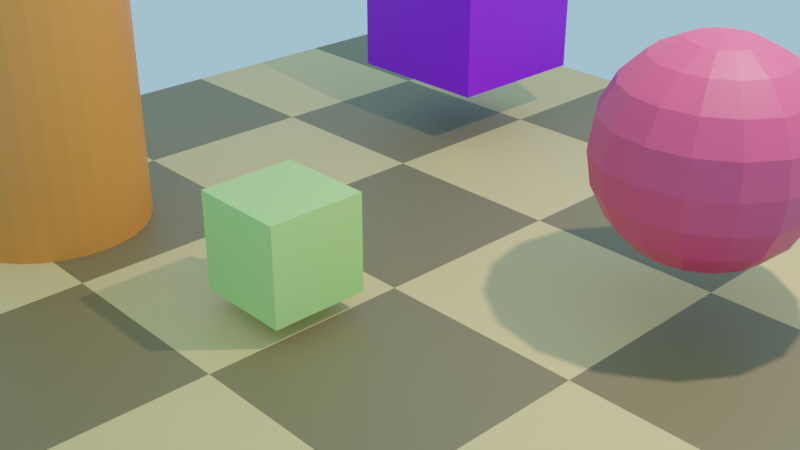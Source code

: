 # Source: generic.blend  (saved by Blender 3.5.10; exported with 4.5.12 LTS)
import bpy
from mathutils import Matrix  # noqa: F401  (used for matrix-valued properties, if any)

bpy.ops.wm.read_factory_settings(use_empty=True)
scene = bpy.context.scene
scene.name = 'Scene'

# ---- collections
col_collection = bpy.data.collections.new('Collection'); scene.collection.children.link(col_collection)

# ---- materials (node trees are filled in below, after node groups)
mat_floortex = bpy.data.materials.new('floortex')
mat_floortex.use_transparent_shadow = False
mat_spheretex = bpy.data.materials.new('spheretex')
mat_spheretex.use_transparent_shadow = False
mat_cube2tex = bpy.data.materials.new('cube2tex')
mat_cube2tex.use_transparent_shadow = False
mat_cubetex = bpy.data.materials.new('cubetex')
mat_cubetex.use_transparent_shadow = False
mat_cylindertex = bpy.data.materials.new('cylindertex')
mat_cylindertex.use_transparent_shadow = False

# ---- material node trees
mat_floortex.use_nodes = True; mat_floortex.node_tree.nodes.clear()
_N = mat_floortex.node_tree.nodes; _L = mat_floortex.node_tree.links
n0 = _N.new('ShaderNodeBsdfPrincipled'); n0.name = 'Principled BSDF'; n0.location = (10, 300)
n0.distribution = 'GGX'
n0.subsurface_method = 'RANDOM_WALK_SKIN'
n0.inputs[3].default_value = 1.45
n0.inputs[27].default_value = (0.0, 0.0, 0.0, 1.0)
n0.inputs[28].default_value = 1.0
n1 = _N.new('ShaderNodeOutputMaterial'); n1.name = 'Material Output'; n1.location = (300, 300)
n2 = _N.new('ShaderNodeTexChecker'); n2.name = 'Checker Texture'; n2.location = (-195, 228)
n2.inputs[1].default_value = (0.7991, 0.5457, 0.1946, 1.0)
n2.inputs[2].default_value = (0.2176, 0.1513, 0.05752, 1.0)
_L.new(n0.outputs[0], n1.inputs[0])
_L.new(n2.outputs[0], n0.inputs[0])
n1.is_active_output = True
mat_spheretex.use_nodes = True; mat_spheretex.node_tree.nodes.clear()
_N = mat_spheretex.node_tree.nodes; _L = mat_spheretex.node_tree.links
n0 = _N.new('ShaderNodeBsdfPrincipled'); n0.name = 'Principled BSDF'; n0.location = (10, 300)
n0.distribution = 'GGX'
n0.subsurface_method = 'RANDOM_WALK_SKIN'
n0.inputs[0].default_value = (0.8, 0.06601, 0.1509, 1.0)
n0.inputs[3].default_value = 1.45
n0.inputs[27].default_value = (0.0, 0.0, 0.0, 1.0)
n0.inputs[28].default_value = 1.0
n1 = _N.new('ShaderNodeOutputMaterial'); n1.name = 'Material Output'; n1.location = (300, 300)
_L.new(n0.outputs[0], n1.inputs[0])
n1.is_active_output = True
mat_cube2tex.use_nodes = True; mat_cube2tex.node_tree.nodes.clear()
_N = mat_cube2tex.node_tree.nodes; _L = mat_cube2tex.node_tree.links
n0 = _N.new('ShaderNodeBsdfPrincipled'); n0.name = 'Principled BSDF'; n0.location = (10, 300)
n0.distribution = 'GGX'
n0.subsurface_method = 'RANDOM_WALK_SKIN'
n0.inputs[0].default_value = (0.49, 0.8, 0.1976, 1.0)
n0.inputs[3].default_value = 1.45
n0.inputs[27].default_value = (0.0, 0.0, 0.0, 1.0)
n0.inputs[28].default_value = 1.0
n1 = _N.new('ShaderNodeOutputMaterial'); n1.name = 'Material Output'; n1.location = (300, 300)
_L.new(n0.outputs[0], n1.inputs[0])
n1.is_active_output = True
mat_cubetex.use_nodes = True; mat_cubetex.node_tree.nodes.clear()
_N = mat_cubetex.node_tree.nodes; _L = mat_cubetex.node_tree.links
n0 = _N.new('ShaderNodeBsdfPrincipled'); n0.name = 'Principled BSDF'; n0.location = (10, 300)
n0.distribution = 'GGX'
n0.subsurface_method = 'RANDOM_WALK_SKIN'
n0.inputs[0].default_value = (0.2466, 0.0, 0.8, 1.0)
n0.inputs[3].default_value = 1.45
n0.inputs[27].default_value = (0.0, 0.0, 0.0, 1.0)
n0.inputs[28].default_value = 1.0
n1 = _N.new('ShaderNodeOutputMaterial'); n1.name = 'Material Output'; n1.location = (300, 300)
_L.new(n0.outputs[0], n1.inputs[0])
n1.is_active_output = True
mat_cylindertex.use_nodes = True; mat_cylindertex.node_tree.nodes.clear()
_N = mat_cylindertex.node_tree.nodes; _L = mat_cylindertex.node_tree.links
n0 = _N.new('ShaderNodeBsdfPrincipled'); n0.name = 'Principled BSDF'; n0.location = (10, 300)
n0.distribution = 'GGX'
n0.subsurface_method = 'RANDOM_WALK_SKIN'
n0.inputs[0].default_value = (0.8, 0.2389, 0.03782, 1.0)
n0.inputs[3].default_value = 1.45
n0.inputs[27].default_value = (0.0, 0.0, 0.0, 1.0)
n0.inputs[28].default_value = 1.0
n1 = _N.new('ShaderNodeOutputMaterial'); n1.name = 'Material Output'; n1.location = (300, 300)
_L.new(n0.outputs[0], n1.inputs[0])
n1.is_active_output = True

# ---- world
world_world = bpy.data.worlds.new('World'); scene.world = world_world
world_world.use_nodes = True; world_world.node_tree.nodes.clear()
_N = world_world.node_tree.nodes; _L = world_world.node_tree.links
n0 = _N.new('ShaderNodeOutputWorld'); n0.name = 'World Output'; n0.location = (300, 300)
n1 = _N.new('ShaderNodeBackground'); n1.name = 'Background'; n1.location = (10, 300)
n1.inputs[0].default_value = (0.3685, 0.7285, 1.0, 1.0)
_L.new(n1.outputs[0], n0.inputs[0])
n0.is_active_output = True
world_world.color = (0.05088, 0.05088, 0.05088)
world_world.use_sun_shadow = False
world_world.sun_shadow_jitter_overblur = 0.0

# ---- cameras
cam_camera = bpy.data.cameras.new('Camera')
cam_camera.clip_end = 100.0
cam_camera.ortho_scale = 7.314

# ---- lights
light_light = bpy.data.lights.new('Light', 'POINT')
light_light.transmission_factor = 0.0
light_light.energy = 1000.0
light_light.shadow_soft_size = 0.1
light_light.shadow_maximum_resolution = 0.006
light_light.use_absolute_resolution = True

# ---- meshes
me_plane = bpy.data.meshes.new('Plane')
me_plane.from_pydata([(-1.0, -1.0, 0.0), (1.0, -1.0, 0.0), (-1.0, 1.0, 0.0), (1.0, 1.0, 0.0)], [], [(0, 1, 3, 2)])
_uv = me_plane.uv_layers.new(name='UVMap')
_uv.uv.foreach_set('vector', [0.0, 0.0, 1.0, 0.0, 1.0, 1.0, 0.0, 1.0])
me_plane.materials.append(mat_floortex)
me_plane.update()
me_sphere = bpy.data.meshes.new('Sphere')
me_sphere.from_pydata([(0.0, 0.809, 0.5878), (0.0, 1.0, 0.0), (0.0, 0.9511, -0.309), (0.0, 0.809, -0.5878), (0.0, 0.309, -0.9511), (0.1183, 0.2855, 0.9511), (0.2249, 0.543, 0.809), (0.3096, 0.7474, 0.5878), (0.364, 0.8787, 0.309), (0.3827, 0.9239, 0.0), (0.364, 0.8787, -0.309), (0.3096, 0.7474, -0.5878), (0.2249, 0.543, -0.809), (0.1183, 0.2855, -0.9511), (0.2185, 0.2185, 0.9511), (0.4156, 0.4156, 0.809), (0.5721, 0.5721, 0.5878), (0.6725, 0.6725, 0.309), (0.7071, 0.7071, 0.0), (0.6725, 0.6725, -0.309), (0.5721, 0.5721, -0.5878), (0.4156, 0.4156, -0.809), (0.2185, 0.2185, -0.9511), (0.2855, 0.1183, 0.9511), (0.543, 0.2249, 0.809), (0.7474, 0.3096, 0.5878), (0.8787, 0.364, 0.309), (0.9239, 0.3827, 0.0), (0.8787, 0.364, -0.309), (0.7474, 0.3096, -0.5878), (0.543, 0.2249, -0.809), (0.2855, 0.1183, -0.9511), (0.309, -5.215e-08, 0.9511), (0.5878, -8.941e-08, 0.809), (0.809, -1.49e-07, 0.5878), (0.9511, -8.941e-08, 0.309), (1.0, -1.49e-07, 0.0), (0.9511, -8.941e-08, -0.309), (0.809, -1.49e-07, -0.5878), (0.5878, -8.941e-08, -0.809), (0.309, -5.215e-08, -0.9511), (0.2855, -0.1183, 0.9511), (0.543, -0.2249, 0.809), (0.7474, -0.3096, 0.5878), (0.8787, -0.364, 0.309), (0.9239, -0.3827, 0.0), (0.8787, -0.364, -0.309), (0.7474, -0.3096, -0.5878), (0.543, -0.2249, -0.809), (0.2855, -0.1183, -0.9511), (0.2185, -0.2185, 0.9511), (0.4156, -0.4156, 0.809), (0.5721, -0.5721, 0.5878), (0.6725, -0.6725, 0.309), (0.7071, -0.7071, 0.0), (0.6725, -0.6725, -0.309), (0.5721, -0.5721, -0.5878), (0.4156, -0.4156, -0.809), (0.2185, -0.2185, -0.9511), (0.1183, -0.2855, 0.9511), (0.2249, -0.543, 0.809), (0.3096, -0.7474, 0.5878), (0.364, -0.8787, 0.309), (0.3827, -0.9239, 0.0), (0.364, -0.8787, -0.309), (0.3096, -0.7474, -0.5878), (0.2249, -0.543, -0.809), (0.1183, -0.2855, -0.9511), (-8.941e-08, -0.309, 0.9511), (-1.788e-07, -0.5878, 0.809), (-2.384e-07, -0.809, 0.5878), (-2.682e-07, -0.9511, 0.309), (-3.576e-07, -1.0, 0.0), (-2.682e-07, -0.9511, -0.309), (-2.384e-07, -0.809, -0.5878), (-1.788e-07, -0.5878, -0.809), (-8.941e-08, -0.309, -0.9511), (0.0, 0.0, -1.0), (-0.1183, -0.2855, 0.9511), (-0.2249, -0.543, 0.809), (-0.3096, -0.7474, 0.5878), (-0.364, -0.8787, 0.309), (-0.3827, -0.9239, 0.0), (-0.364, -0.8787, -0.309), (-0.3096, -0.7474, -0.5878), (-0.2249, -0.543, -0.809), (-0.1183, -0.2855, -0.9511), (0.0, 0.0, 1.0), (-0.2185, -0.2185, 0.9511), (-0.4156, -0.4156, 0.809), (-0.5721, -0.5721, 0.5878), (-0.6725, -0.6725, 0.309), (-0.7071, -0.7071, 0.0), (-0.6725, -0.6725, -0.309), (-0.5721, -0.5721, -0.5878), (-0.4156, -0.4156, -0.809), (-0.2185, -0.2185, -0.9511), (-0.2855, -0.1183, 0.9511), (-0.543, -0.2249, 0.809), (-0.7474, -0.3096, 0.5878), (-0.8787, -0.364, 0.309), (-0.9239, -0.3827, 0.0), (-0.8787, -0.364, -0.309), (-0.7474, -0.3096, -0.5878), (-0.543, -0.2249, -0.809), (-0.2855, -0.1183, -0.9511), (-0.309, 1.192e-07, 0.9511), (-0.5878, 2.533e-07, 0.809), (-0.809, 3.278e-07, 0.5878), (-0.9511, 4.47e-07, 0.309), (-1.0, 5.066e-07, 0.0), (-0.9511, 4.47e-07, -0.309), (-0.809, 3.278e-07, -0.5878), (-0.5878, 2.533e-07, -0.809), (-0.309, 1.192e-07, -0.9511), (-0.2855, 0.1183, 0.9511), (-0.543, 0.2249, 0.809), (-0.7474, 0.3096, 0.5878), (-0.8787, 0.364, 0.309), (-0.9239, 0.3827, 0.0), (-0.8787, 0.364, -0.309), (-0.7474, 0.3096, -0.5878), (-0.543, 0.2249, -0.809), (-0.2855, 0.1183, -0.9511), (-0.2185, 0.2185, 0.9511), (-0.4156, 0.4156, 0.809), (-0.5721, 0.5721, 0.5878), (-0.6725, 0.6725, 0.309), (-0.7071, 0.7071, 0.0), (-0.6725, 0.6725, -0.309), (-0.5721, 0.5721, -0.5878), (-0.4156, 0.4156, -0.809), (-0.2185, 0.2185, -0.9511), (-0.1183, 0.2855, 0.9511), (-0.2249, 0.543, 0.809), (-0.3096, 0.7474, 0.5878), (-0.364, 0.8787, 0.309), (-0.3827, 0.9239, 0.0), (-0.364, 0.8787, -0.309), (-0.3096, 0.7474, -0.5878), (-0.2249, 0.543, -0.809), (-0.1183, 0.2855, -0.9511), (1.639e-07, 0.309, 0.9511), (3.278e-07, 0.5878, 0.809), (5.364e-07, 0.9511, 0.309), (3.278e-07, 0.5878, -0.809)], [], [(143, 142, 5, 6), (4, 145, 12, 13), (2, 1, 9, 10), (0, 143, 6, 7), (77, 4, 13), (3, 2, 10, 11), (144, 0, 7, 8), (142, 87, 5), (145, 3, 11, 12), (1, 144, 8, 9), (13, 12, 21, 22), (10, 9, 18, 19), (7, 6, 15, 16), (77, 13, 22), (11, 10, 19, 20), (8, 7, 16, 17), (5, 87, 14), (12, 11, 20, 21), (9, 8, 17, 18), (6, 5, 14, 15), (18, 17, 26, 27), (15, 14, 23, 24), (22, 21, 30, 31), (19, 18, 27, 28), (16, 15, 24, 25), (77, 22, 31), (20, 19, 28, 29), (17, 16, 25, 26), (14, 87, 23), (21, 20, 29, 30), (23, 87, 32), (30, 29, 38, 39), (27, 26, 35, 36), (24, 23, 32, 33), (31, 30, 39, 40), (28, 27, 36, 37), (25, 24, 33, 34), (77, 31, 40), (29, 28, 37, 38), (26, 25, 34, 35), (35, 34, 43, 44), (32, 87, 41), (39, 38, 47, 48), (36, 35, 44, 45), (33, 32, 41, 42), (40, 39, 48, 49), (37, 36, 45, 46), (34, 33, 42, 43), (77, 40, 49), (38, 37, 46, 47), (77, 49, 58), (47, 46, 55, 56), (44, 43, 52, 53), (41, 87, 50), (48, 47, 56, 57), (45, 44, 53, 54), (42, 41, 50, 51), (49, 48, 57, 58), (46, 45, 54, 55), (43, 42, 51, 52), (55, 54, 63, 64), (52, 51, 60, 61), (77, 58, 67), (56, 55, 64, 65), (53, 52, 61, 62), (50, 87, 59), (57, 56, 65, 66), (54, 53, 62, 63), (51, 50, 59, 60), (58, 57, 66, 67), (60, 59, 68, 69), (67, 66, 75, 76), (64, 63, 72, 73), (61, 60, 69, 70), (77, 67, 76), (65, 64, 73, 74), (62, 61, 70, 71), (59, 87, 68), (66, 65, 74, 75), (63, 62, 71, 72), (72, 71, 81, 82), (69, 68, 78, 79), (76, 75, 85, 86), (73, 72, 82, 83), (70, 69, 79, 80), (77, 76, 86), (74, 73, 83, 84), (71, 70, 80, 81), (68, 87, 78), (75, 74, 84, 85), (78, 87, 88), (85, 84, 94, 95), (82, 81, 91, 92), (79, 78, 88, 89), (86, 85, 95, 96), (83, 82, 92, 93), (80, 79, 89, 90), (77, 86, 96), (84, 83, 93, 94), (81, 80, 90, 91), (94, 93, 102, 103), (91, 90, 99, 100), (88, 87, 97), (95, 94, 103, 104), (92, 91, 100, 101), (89, 88, 97, 98), (96, 95, 104, 105), (93, 92, 101, 102), (90, 89, 98, 99), (77, 96, 105), (99, 98, 107, 108), (77, 105, 114), (103, 102, 111, 112), (100, 99, 108, 109), (97, 87, 106), (104, 103, 112, 113), (101, 100, 109, 110), (98, 97, 106, 107), (105, 104, 113, 114), (102, 101, 110, 111), (111, 110, 119, 120), (108, 107, 116, 117), (77, 114, 123), (112, 111, 120, 121), (109, 108, 117, 118), (106, 87, 115), (113, 112, 121, 122), (110, 109, 118, 119), (107, 106, 115, 116), (114, 113, 122, 123), (116, 115, 124, 125), (123, 122, 131, 132), (120, 119, 128, 129), (117, 116, 125, 126), (77, 123, 132), (121, 120, 129, 130), (118, 117, 126, 127), (115, 87, 124), (122, 121, 130, 131), (119, 118, 127, 128), (131, 130, 139, 140), (128, 127, 136, 137), (125, 124, 133, 134), (132, 131, 140, 141), (129, 128, 137, 138), (126, 125, 134, 135), (77, 132, 141), (130, 129, 138, 139), (127, 126, 135, 136), (124, 87, 133), (136, 135, 0, 144), (133, 87, 142), (140, 139, 3, 145), (137, 136, 144, 1), (134, 133, 142, 143), (141, 140, 145, 4), (138, 137, 1, 2), (135, 134, 143, 0), (77, 141, 4), (139, 138, 2, 3)])
_uv = me_sphere.uv_layers.new(name='UVMap')
_uv.uv.foreach_set('vector', [0.75, 0.8, 0.75, 0.9, 0.6875, 0.9, 0.6875, 0.8, 0.75, 0.1, 0.75, 0.2, 0.6875, 0.2, 0.6875, 0.1, 0.75, 0.4, 0.75, 0.5, 0.6875, 0.5, 0.6875, 0.4, 0.75, 0.7, 0.75, 0.8, 0.6875, 0.8, 0.6875, 0.7, 0.7188, 0.0, 0.75, 0.1, 0.6875, 0.1, 0.75, 0.3, 0.75, 0.4, 0.6875, 0.4, 0.6875, 0.3, 0.75, 0.6, 0.75, 0.7, 0.6875, 0.7, 0.6875, 0.6, 0.75, 0.9, 0.7187, 1.0, 0.6875, 0.9, 0.75, 0.2, 0.75, 0.3, 0.6875, 0.3, 0.6875, 0.2, 0.75, 0.5, 0.75, 0.6, 0.6875, 0.6, 0.6875, 0.5, 0.6875, 0.1, 0.6875, 0.2, 0.625, 0.2, 0.625, 0.1, 0.6875, 0.4, 0.6875, 0.5, 0.625, 0.5, 0.625, 0.4, 0.6875, 0.7, 0.6875, 0.8, 0.625, 0.8, 0.625, 0.7, 0.6562, 0.0, 0.6875, 0.1, 0.625, 0.1, 0.6875, 0.3, 0.6875, 0.4, 0.625, 0.4, 0.625, 0.3, 0.6875, 0.6, 0.6875, 0.7, 0.625, 0.7, 0.625, 0.6, 0.6875, 0.9, 0.6562, 1.0, 0.625, 0.9, 0.6875, 0.2, 0.6875, 0.3, 0.625, 0.3, 0.625, 0.2, 0.6875, 0.5, 0.6875, 0.6, 0.625, 0.6, 0.625, 0.5, 0.6875, 0.8, 0.6875, 0.9, 0.625, 0.9, 0.625, 0.8, 0.625, 0.5, 0.625, 0.6, 0.5625, 0.6, 0.5625, 0.5, 0.625, 0.8, 0.625, 0.9, 0.5625, 0.9, 0.5625, 0.8, 0.625, 0.1, 0.625, 0.2, 0.5625, 0.2, 0.5625, 0.1, 0.625, 0.4, 0.625, 0.5, 0.5625, 0.5, 0.5625, 0.4, 0.625, 0.7, 0.625, 0.8, 0.5625, 0.8, 0.5625, 0.7, 0.5938, 0.0, 0.625, 0.1, 0.5625, 0.1, 0.625, 0.3, 0.625, 0.4, 0.5625, 0.4, 0.5625, 0.3, 0.625, 0.6, 0.625, 0.7, 0.5625, 0.7, 0.5625, 0.6, 0.625, 0.9, 0.5938, 1.0, 0.5625, 0.9, 0.625, 0.2, 0.625, 0.3, 0.5625, 0.3, 0.5625, 0.2, 0.5625, 0.9, 0.5312, 1.0, 0.5, 0.9, 0.5625, 0.2, 0.5625, 0.3, 0.5, 0.3, 0.5, 0.2, 0.5625, 0.5, 0.5625, 0.6, 0.5, 0.6, 0.5, 0.5, 0.5625, 0.8, 0.5625, 0.9, 0.5, 0.9, 0.5, 0.8, 0.5625, 0.1, 0.5625, 0.2, 0.5, 0.2, 0.5, 0.1, 0.5625, 0.4, 0.5625, 0.5, 0.5, 0.5, 0.5, 0.4, 0.5625, 0.7, 0.5625, 0.8, 0.5, 0.8, 0.5, 0.7, 0.5312, 0.0, 0.5625, 0.1, 0.5, 0.1, 0.5625, 0.3, 0.5625, 0.4, 0.5, 0.4, 0.5, 0.3, 0.5625, 0.6, 0.5625, 0.7, 0.5, 0.7, 0.5, 0.6, 0.5, 0.6, 0.5, 0.7, 0.4375, 0.7, 0.4375, 0.6, 0.5, 0.9, 0.4687, 1.0, 0.4375, 0.9, 0.5, 0.2, 0.5, 0.3, 0.4375, 0.3, 0.4375, 0.2, 0.5, 0.5, 0.5, 0.6, 0.4375, 0.6, 0.4375, 0.5, 0.5, 0.8, 0.5, 0.9, 0.4375, 0.9, 0.4375, 0.8, 0.5, 0.1, 0.5, 0.2, 0.4375, 0.2, 0.4375, 0.1, 0.5, 0.4, 0.5, 0.5, 0.4375, 0.5, 0.4375, 0.4, 0.5, 0.7, 0.5, 0.8, 0.4375, 0.8, 0.4375, 0.7, 0.4687, 0.0, 0.5, 0.1, 0.4375, 0.1, 0.5, 0.3, 0.5, 0.4, 0.4375, 0.4, 0.4375, 0.3, 0.4062, 0.0, 0.4375, 0.1, 0.375, 0.1, 0.4375, 0.3, 0.4375, 0.4, 0.375, 0.4, 0.375, 0.3, 0.4375, 0.6, 0.4375, 0.7, 0.375, 0.7, 0.375, 0.6, 0.4375, 0.9, 0.4062, 1.0, 0.375, 0.9, 0.4375, 0.2, 0.4375, 0.3, 0.375, 0.3, 0.375, 0.2, 0.4375, 0.5, 0.4375, 0.6, 0.375, 0.6, 0.375, 0.5, 0.4375, 0.8, 0.4375, 0.9, 0.375, 0.9, 0.375, 0.8, 0.4375, 0.1, 0.4375, 0.2, 0.375, 0.2, 0.375, 0.1, 0.4375, 0.4, 0.4375, 0.5, 0.375, 0.5, 0.375, 0.4, 0.4375, 0.7, 0.4375, 0.8, 0.375, 0.8, 0.375, 0.7, 0.375, 0.4, 0.375, 0.5, 0.3125, 0.5, 0.3125, 0.4, 0.375, 0.7, 0.375, 0.8, 0.3125, 0.8, 0.3125, 0.7, 0.3437, 0.0, 0.375, 0.1, 0.3125, 0.1, 0.375, 0.3, 0.375, 0.4, 0.3125, 0.4, 0.3125, 0.3, 0.375, 0.6, 0.375, 0.7, 0.3125, 0.7, 0.3125, 0.6, 0.375, 0.9, 0.3437, 1.0, 0.3125, 0.9, 0.375, 0.2, 0.375, 0.3, 0.3125, 0.3, 0.3125, 0.2, 0.375, 0.5, 0.375, 0.6, 0.3125, 0.6, 0.3125, 0.5, 0.375, 0.8, 0.375, 0.9, 0.3125, 0.9, 0.3125, 0.8, 0.375, 0.1, 0.375, 0.2, 0.3125, 0.2, 0.3125, 0.1, 0.3125, 0.8, 0.3125, 0.9, 0.25, 0.9, 0.25, 0.8, 0.3125, 0.1, 0.3125, 0.2, 0.25, 0.2, 0.25, 0.1, 0.3125, 0.4, 0.3125, 0.5, 0.25, 0.5, 0.25, 0.4, 0.3125, 0.7, 0.3125, 0.8, 0.25, 0.8, 0.25, 0.7, 0.2812, 0.0, 0.3125, 0.1, 0.25, 0.1, 0.3125, 0.3, 0.3125, 0.4, 0.25, 0.4, 0.25, 0.3, 0.3125, 0.6, 0.3125, 0.7, 0.25, 0.7, 0.25, 0.6, 0.3125, 0.9, 0.2812, 1.0, 0.25, 0.9, 0.3125, 0.2, 0.3125, 0.3, 0.25, 0.3, 0.25, 0.2, 0.3125, 0.5, 0.3125, 0.6, 0.25, 0.6, 0.25, 0.5, 0.25, 0.5, 0.25, 0.6, 0.1875, 0.6, 0.1875, 0.5, 0.25, 0.8, 0.25, 0.9, 0.1875, 0.9, 0.1875, 0.8, 0.25, 0.1, 0.25, 0.2, 0.1875, 0.2, 0.1875, 0.1, 0.25, 0.4, 0.25, 0.5, 0.1875, 0.5, 0.1875, 0.4, 0.25, 0.7, 0.25, 0.8, 0.1875, 0.8, 0.1875, 0.7, 0.2187, 0.0, 0.25, 0.1, 0.1875, 0.1, 0.25, 0.3, 0.25, 0.4, 0.1875, 0.4, 0.1875, 0.3, 0.25, 0.6, 0.25, 0.7, 0.1875, 0.7, 0.1875, 0.6, 0.25, 0.9, 0.2187, 1.0, 0.1875, 0.9, 0.25, 0.2, 0.25, 0.3, 0.1875, 0.3, 0.1875, 0.2, 0.1875, 0.9, 0.1562, 1.0, 0.125, 0.9, 0.1875, 0.2, 0.1875, 0.3, 0.125, 0.3, 0.125, 0.2, 0.1875, 0.5, 0.1875, 0.6, 0.125, 0.6, 0.125, 0.5, 0.1875, 0.8, 0.1875, 0.9, 0.125, 0.9, 0.125, 0.8, 0.1875, 0.1, 0.1875, 0.2, 0.125, 0.2, 0.125, 0.1, 0.1875, 0.4, 0.1875, 0.5, 0.125, 0.5, 0.125, 0.4, 0.1875, 0.7, 0.1875, 0.8, 0.125, 0.8, 0.125, 0.7, 0.1562, 0.0, 0.1875, 0.1, 0.125, 0.1, 0.1875, 0.3, 0.1875, 0.4, 0.125, 0.4, 0.125, 0.3, 0.1875, 0.6, 0.1875, 0.7, 0.125, 0.7, 0.125, 0.6, 0.125, 0.3, 0.125, 0.4, 0.0625, 0.4, 0.0625, 0.3, 0.125, 0.6, 0.125, 0.7, 0.0625, 0.7, 0.0625, 0.6, 0.125, 0.9, 0.09375, 1.0, 0.0625, 0.9, 0.125, 0.2, 0.125, 0.3, 0.0625, 0.3, 0.0625, 0.2, 0.125, 0.5, 0.125, 0.6, 0.0625, 0.6, 0.0625, 0.5, 0.125, 0.8, 0.125, 0.9, 0.0625, 0.9, 0.0625, 0.8, 0.125, 0.1, 0.125, 0.2, 0.0625, 0.2, 0.0625, 0.1, 0.125, 0.4, 0.125, 0.5, 0.0625, 0.5, 0.0625, 0.4, 0.125, 0.7, 0.125, 0.8, 0.0625, 0.8, 0.0625, 0.7, 0.09375, 0.0, 0.125, 0.1, 0.0625, 0.1, 0.0625, 0.7, 0.0625, 0.8, 0.0, 0.8, 0.0, 0.7, 0.03125, 0.0, 0.0625, 0.1, 0.0, 0.1, 0.0625, 0.3, 0.0625, 0.4, 0.0, 0.4, 0.0, 0.3, 0.0625, 0.6, 0.0625, 0.7, 0.0, 0.7, 0.0, 0.6, 0.0625, 0.9, 0.03125, 1.0, 0.0, 0.9, 0.0625, 0.2, 0.0625, 0.3, 0.0, 0.3, 0.0, 0.2, 0.0625, 0.5, 0.0625, 0.6, 0.0, 0.6, 0.0, 0.5, 0.0625, 0.8, 0.0625, 0.9, 0.0, 0.9, 0.0, 0.8, 0.0625, 0.1, 0.0625, 0.2, 0.0, 0.2, 0.0, 0.1, 0.0625, 0.4, 0.0625, 0.5, 0.0, 0.5, 0.0, 0.4, 1.0, 0.4, 1.0, 0.5, 0.9375, 0.5, 0.9375, 0.4, 1.0, 0.7, 1.0, 0.8, 0.9375, 0.8, 0.9375, 0.7, 0.9687, 0.0, 1.0, 0.1, 0.9375, 0.1, 1.0, 0.3, 1.0, 0.4, 0.9375, 0.4, 0.9375, 0.3, 1.0, 0.6, 1.0, 0.7, 0.9375, 0.7, 0.9375, 0.6, 1.0, 0.9, 0.9687, 1.0, 0.9375, 0.9, 1.0, 0.2, 1.0, 0.3, 0.9375, 0.3, 0.9375, 0.2, 1.0, 0.5, 1.0, 0.6, 0.9375, 0.6, 0.9375, 0.5, 1.0, 0.8, 1.0, 0.9, 0.9375, 0.9, 0.9375, 0.8, 1.0, 0.1, 1.0, 0.2, 0.9375, 0.2, 0.9375, 0.1, 0.9375, 0.8, 0.9375, 0.9, 0.875, 0.9, 0.875, 0.8, 0.9375, 0.1, 0.9375, 0.2, 0.875, 0.2, 0.875, 0.1, 0.9375, 0.4, 0.9375, 0.5, 0.875, 0.5, 0.875, 0.4, 0.9375, 0.7, 0.9375, 0.8, 0.875, 0.8, 0.875, 0.7, 0.9062, 0.0, 0.9375, 0.1, 0.875, 0.1, 0.9375, 0.3, 0.9375, 0.4, 0.875, 0.4, 0.875, 0.3, 0.9375, 0.6, 0.9375, 0.7, 0.875, 0.7, 0.875, 0.6, 0.9375, 0.9, 0.9062, 1.0, 0.875, 0.9, 0.9375, 0.2, 0.9375, 0.3, 0.875, 0.3, 0.875, 0.2, 0.9375, 0.5, 0.9375, 0.6, 0.875, 0.6, 0.875, 0.5, 0.875, 0.2, 0.875, 0.3, 0.8125, 0.3, 0.8125, 0.2, 0.875, 0.5, 0.875, 0.6, 0.8125, 0.6, 0.8125, 0.5, 0.875, 0.8, 0.875, 0.9, 0.8125, 0.9, 0.8125, 0.8, 0.875, 0.1, 0.875, 0.2, 0.8125, 0.2, 0.8125, 0.1, 0.875, 0.4, 0.875, 0.5, 0.8125, 0.5, 0.8125, 0.4, 0.875, 0.7, 0.875, 0.8, 0.8125, 0.8, 0.8125, 0.7, 0.8437, 0.0, 0.875, 0.1, 0.8125, 0.1, 0.875, 0.3, 0.875, 0.4, 0.8125, 0.4, 0.8125, 0.3, 0.875, 0.6, 0.875, 0.7, 0.8125, 0.7, 0.8125, 0.6, 0.875, 0.9, 0.8437, 1.0, 0.8125, 0.9, 0.8125, 0.6, 0.8125, 0.7, 0.75, 0.7, 0.75, 0.6, 0.8125, 0.9, 0.7812, 1.0, 0.75, 0.9, 0.8125, 0.2, 0.8125, 0.3, 0.75, 0.3, 0.75, 0.2, 0.8125, 0.5, 0.8125, 0.6, 0.75, 0.6, 0.75, 0.5, 0.8125, 0.8, 0.8125, 0.9, 0.75, 0.9, 0.75, 0.8, 0.8125, 0.1, 0.8125, 0.2, 0.75, 0.2, 0.75, 0.1, 0.8125, 0.4, 0.8125, 0.5, 0.75, 0.5, 0.75, 0.4, 0.8125, 0.7, 0.8125, 0.8, 0.75, 0.8, 0.75, 0.7, 0.7812, 0.0, 0.8125, 0.1, 0.75, 0.1, 0.8125, 0.3, 0.8125, 0.4, 0.75, 0.4, 0.75, 0.3])
me_sphere.materials.append(mat_spheretex)
me_sphere.update()
me_cube_001 = bpy.data.meshes.new('Cube.001')
me_cube_001.from_pydata([(-1.0, -1.0, -1.0), (-1.0, -1.0, 1.0), (-1.0, 1.0, -1.0), (-1.0, 1.0, 1.0), (1.0, -1.0, -1.0), (1.0, -1.0, 1.0), (1.0, 1.0, -1.0), (1.0, 1.0, 1.0)], [], [(0, 1, 3, 2), (2, 3, 7, 6), (6, 7, 5, 4), (4, 5, 1, 0), (2, 6, 4, 0), (7, 3, 1, 5)])
_uv = me_cube_001.uv_layers.new(name='UVMap')
_uv.uv.foreach_set('vector', [0.375, 0.0, 0.625, 0.0, 0.625, 0.25, 0.375, 0.25, 0.375, 0.25, 0.625, 0.25, 0.625, 0.5, 0.375, 0.5, 0.375, 0.5, 0.625, 0.5, 0.625, 0.75, 0.375, 0.75, 0.375, 0.75, 0.625, 0.75, 0.625, 1.0, 0.375, 1.0, 0.125, 0.5, 0.375, 0.5, 0.375, 0.75, 0.125, 0.75, 0.625, 0.5, 0.875, 0.5, 0.875, 0.75, 0.625, 0.75])
me_cube_001.materials.append(mat_cube2tex)
me_cube_001.update()
me_cube_002 = bpy.data.meshes.new('Cube.002')
me_cube_002.from_pydata([(-1.0, -1.0, -1.0), (-1.0, -1.0, 1.0), (-1.0, 1.0, -1.0), (-1.0, 1.0, 1.0), (1.0, -1.0, -1.0), (1.0, -1.0, 1.0), (1.0, 1.0, -1.0), (1.0, 1.0, 1.0)], [], [(0, 1, 3, 2), (2, 3, 7, 6), (6, 7, 5, 4), (4, 5, 1, 0), (2, 6, 4, 0), (7, 3, 1, 5)])
_uv = me_cube_002.uv_layers.new(name='UVMap')
_uv.uv.foreach_set('vector', [0.375, 0.0, 0.625, 0.0, 0.625, 0.25, 0.375, 0.25, 0.375, 0.25, 0.625, 0.25, 0.625, 0.5, 0.375, 0.5, 0.375, 0.5, 0.625, 0.5, 0.625, 0.75, 0.375, 0.75, 0.375, 0.75, 0.625, 0.75, 0.625, 1.0, 0.375, 1.0, 0.125, 0.5, 0.375, 0.5, 0.375, 0.75, 0.125, 0.75, 0.625, 0.5, 0.875, 0.5, 0.875, 0.75, 0.625, 0.75])
me_cube_002.materials.append(mat_cubetex)
me_cube_002.update()
me_cylinder = bpy.data.meshes.new('Cylinder')
me_cylinder.from_pydata([(0.0, 1.0, -1.0), (0.0, 1.0, 2.985), (0.1951, 0.9808, -1.0), (0.1951, 0.9808, 2.985), (0.3827, 0.9239, -1.0), (0.3827, 0.9239, 2.985), (0.5556, 0.8315, -1.0), (0.5556, 0.8315, 2.985), (0.7071, 0.7071, -1.0), (0.7071, 0.7071, 2.985), (0.8315, 0.5556, -1.0), (0.8315, 0.5556, 2.985), (0.9239, 0.3827, -1.0), (0.9239, 0.3827, 2.985), (0.9808, 0.1951, -1.0), (0.9808, 0.1951, 2.985), (1.0, 0.0, -1.0), (1.0, 0.0, 2.985), (0.9808, -0.1951, -1.0), (0.9808, -0.1951, 2.985), (0.9239, -0.3827, -1.0), (0.9239, -0.3827, 2.985), (0.8315, -0.5556, -1.0), (0.8315, -0.5556, 2.985), (0.7071, -0.7071, -1.0), (0.7071, -0.7071, 2.985), (0.5556, -0.8315, -1.0), (0.5556, -0.8315, 2.985), (0.3827, -0.9239, -1.0), (0.3827, -0.9239, 2.985), (0.1951, -0.9808, -1.0), (0.1951, -0.9808, 2.985), (0.0, -1.0, -1.0), (0.0, -1.0, 2.985), (-0.1951, -0.9808, -1.0), (-0.1951, -0.9808, 2.985), (-0.3827, -0.9239, -1.0), (-0.3827, -0.9239, 2.985), (-0.5556, -0.8315, -1.0), (-0.5556, -0.8315, 2.985), (-0.7071, -0.7071, -1.0), (-0.7071, -0.7071, 2.985), (-0.8315, -0.5556, -1.0), (-0.8315, -0.5556, 2.985), (-0.9239, -0.3827, -1.0), (-0.9239, -0.3827, 2.985), (-0.9808, -0.1951, -1.0), (-0.9808, -0.1951, 2.985), (-1.0, 0.0, -1.0), (-1.0, 0.0, 2.985), (-0.9808, 0.1951, -1.0), (-0.9808, 0.1951, 2.985), (-0.9239, 0.3827, -1.0), (-0.9239, 0.3827, 2.985), (-0.8315, 0.5556, -1.0), (-0.8315, 0.5556, 2.985), (-0.7071, 0.7071, -1.0), (-0.7071, 0.7071, 2.985), (-0.5556, 0.8315, -1.0), (-0.5556, 0.8315, 2.985), (-0.3827, 0.9239, -1.0), (-0.3827, 0.9239, 2.985), (-0.1951, 0.9808, -1.0), (-0.1951, 0.9808, 2.985)], [], [(0, 1, 3, 2), (2, 3, 5, 4), (4, 5, 7, 6), (6, 7, 9, 8), (8, 9, 11, 10), (10, 11, 13, 12), (12, 13, 15, 14), (14, 15, 17, 16), (16, 17, 19, 18), (18, 19, 21, 20), (20, 21, 23, 22), (22, 23, 25, 24), (24, 25, 27, 26), (26, 27, 29, 28), (28, 29, 31, 30), (30, 31, 33, 32), (32, 33, 35, 34), (34, 35, 37, 36), (36, 37, 39, 38), (38, 39, 41, 40), (40, 41, 43, 42), (42, 43, 45, 44), (44, 45, 47, 46), (46, 47, 49, 48), (48, 49, 51, 50), (50, 51, 53, 52), (52, 53, 55, 54), (54, 55, 57, 56), (56, 57, 59, 58), (58, 59, 61, 60), (3, 1, 63, 61, 59, 57, 55, 53, 51, 49, 47, 45, 43, 41, 39, 37, 35, 33, 31, 29, 27, 25, 23, 21, 19, 17, 15, 13, 11, 9, 7, 5), (60, 61, 63, 62), (62, 63, 1, 0), (0, 2, 4, 6, 8, 10, 12, 14, 16, 18, 20, 22, 24, 26, 28, 30, 32, 34, 36, 38, 40, 42, 44, 46, 48, 50, 52, 54, 56, 58, 60, 62)])
_uv = me_cylinder.uv_layers.new(name='UVMap')
_uv.uv.foreach_set('vector', [1.0, 0.5, 1.0, 1.0, 0.9688, 1.0, 0.9688, 0.5, 0.9688, 0.5, 0.9688, 1.0, 0.9375, 1.0, 0.9375, 0.5, 0.9375, 0.5, 0.9375, 1.0, 0.9062, 1.0, 0.9062, 0.5, 0.9062, 0.5, 0.9062, 1.0, 0.875, 1.0, 0.875, 0.5, 0.875, 0.5, 0.875, 1.0, 0.8438, 1.0, 0.8438, 0.5, 0.8438, 0.5, 0.8438, 1.0, 0.8125, 1.0, 0.8125, 0.5, 0.8125, 0.5, 0.8125, 1.0, 0.7812, 1.0, 0.7812, 0.5, 0.7812, 0.5, 0.7812, 1.0, 0.75, 1.0, 0.75, 0.5, 0.75, 0.5, 0.75, 1.0, 0.7188, 1.0, 0.7188, 0.5, 0.7188, 0.5, 0.7188, 1.0, 0.6875, 1.0, 0.6875, 0.5, 0.6875, 0.5, 0.6875, 1.0, 0.6562, 1.0, 0.6562, 0.5, 0.6562, 0.5, 0.6562, 1.0, 0.625, 1.0, 0.625, 0.5, 0.625, 0.5, 0.625, 1.0, 0.5938, 1.0, 0.5938, 0.5, 0.5938, 0.5, 0.5938, 1.0, 0.5625, 1.0, 0.5625, 0.5, 0.5625, 0.5, 0.5625, 1.0, 0.5312, 1.0, 0.5312, 0.5, 0.5312, 0.5, 0.5312, 1.0, 0.5, 1.0, 0.5, 0.5, 0.5, 0.5, 0.5, 1.0, 0.4688, 1.0, 0.4688, 0.5, 0.4688, 0.5, 0.4688, 1.0, 0.4375, 1.0, 0.4375, 0.5, 0.4375, 0.5, 0.4375, 1.0, 0.4062, 1.0, 0.4062, 0.5, 0.4062, 0.5, 0.4062, 1.0, 0.375, 1.0, 0.375, 0.5, 0.375, 0.5, 0.375, 1.0, 0.3438, 1.0, 0.3438, 0.5, 0.3438, 0.5, 0.3438, 1.0, 0.3125, 1.0, 0.3125, 0.5, 0.3125, 0.5, 0.3125, 1.0, 0.2812, 1.0, 0.2812, 0.5, 0.2812, 0.5, 0.2812, 1.0, 0.25, 1.0, 0.25, 0.5, 0.25, 0.5, 0.25, 1.0, 0.2188, 1.0, 0.2188, 0.5, 0.2188, 0.5, 0.2188, 1.0, 0.1875, 1.0, 0.1875, 0.5, 0.1875, 0.5, 0.1875, 1.0, 0.1562, 1.0, 0.1562, 0.5, 0.1562, 0.5, 0.1562, 1.0, 0.125, 1.0, 0.125, 0.5, 0.125, 0.5, 0.125, 1.0, 0.09375, 1.0, 0.09375, 0.5, 0.09375, 0.5, 0.09375, 1.0, 0.0625, 1.0, 0.0625, 0.5, 0.2968, 0.4854, 0.25, 0.49, 0.2032, 0.4854, 0.1582, 0.4717, 0.1167, 0.4496, 0.08029, 0.4197, 0.05045, 0.3833, 0.02827, 0.3418, 0.01461, 0.2968, 0.01, 0.25, 0.01461, 0.2032, 0.02827, 0.1582, 0.05045, 0.1167, 0.08029, 0.08029, 0.1167, 0.05045, 0.1582, 0.02827, 0.2032, 0.01461, 0.25, 0.01, 0.2968, 0.01461, 0.3418, 0.02827, 0.3833, 0.05045, 0.4197, 0.08029, 0.4496, 0.1167, 0.4717, 0.1582, 0.4854, 0.2032, 0.49, 0.25, 0.4854, 0.2968, 0.4717, 0.3418, 0.4496, 0.3833, 0.4197, 0.4197, 0.3833, 0.4496, 0.3418, 0.4717, 0.0625, 0.5, 0.0625, 1.0, 0.03125, 1.0, 0.03125, 0.5, 0.03125, 0.5, 0.03125, 1.0, 0.0, 1.0, 0.0, 0.5, 0.75, 0.49, 0.7968, 0.4854, 0.8418, 0.4717, 0.8833, 0.4496, 0.9197, 0.4197, 0.9496, 0.3833, 0.9717, 0.3418, 0.9854, 0.2968, 0.99, 0.25, 0.9854, 0.2032, 0.9717, 0.1582, 0.9496, 0.1167, 0.9197, 0.08029, 0.8833, 0.05045, 0.8418, 0.02827, 0.7968, 0.01461, 0.75, 0.01, 0.7032, 0.01461, 0.6582, 0.02827, 0.6167, 0.05045, 0.5803, 0.08029, 0.5504, 0.1167, 0.5283, 0.1582, 0.5146, 0.2032, 0.51, 0.25, 0.5146, 0.2968, 0.5283, 0.3418, 0.5504, 0.3833, 0.5803, 0.4197, 0.6167, 0.4496, 0.6582, 0.4717, 0.7032, 0.4854])
me_cylinder.materials.append(mat_cylindertex)
me_cylinder.update()

# ---- objects
ob_light = bpy.data.objects.new('Light', light_light)
ob_camera = bpy.data.objects.new('Camera', cam_camera)
ob_plane = bpy.data.objects.new('Plane', me_plane)
ob_sphere = bpy.data.objects.new('Sphere', me_sphere)
ob_cube = bpy.data.objects.new('Cube', me_cube_001)
ob_cube_001 = bpy.data.objects.new('Cube.001', me_cube_002)
ob_cylinder = bpy.data.objects.new('Cylinder', me_cylinder)

# ---- transforms, parenting, visibility, modifiers, constraints
ob_light.location = (4.076, 1.005, 5.904)
ob_light.rotation_euler = (0.6503, 0.05522, 1.866)
ob_light.lock_rotations_4d = False
ob_light.empty_display_type = 'ARROWS'
ob_light.color = (0.0, 0.0, 0.0, 0.0)
ob_light.lineart.crease_threshold = 0.0
ob_camera.location = (7.359, -6.926, 4.958)
ob_camera.rotation_euler = (1.109, 0.0, 0.8149)
ob_camera.lock_rotations_4d = False
ob_camera.empty_display_type = 'ARROWS'
ob_camera.color = (0.0, 0.0, 0.0, 0.0)
ob_camera.display_type = 'WIRE'
ob_camera.lineart.crease_threshold = 0.0
ob_plane.location = (0.0, 0.0, 0.0)
ob_plane.scale = (5.0, 5.0, 5.0)
ob_sphere.location = (3.005, 0.6427, 1.463)
ob_cube.location = (0.607, -1.911, 0.6438)
ob_cube.scale = (0.4714, 0.4714, 0.4714)
ob_cube_001.location = (-1.556, 2.575, 1.518)
ob_cube_001.scale = (0.8433, 0.8433, 0.8433)
ob_cylinder.location = (-2.437, -2.538, 1.0)

# ---- collection membership
col_collection.objects.link(ob_light)
col_collection.objects.link(ob_camera)
col_collection.objects.link(ob_plane)
col_collection.objects.link(ob_sphere)
col_collection.objects.link(ob_cube)
col_collection.objects.link(ob_cube_001)
col_collection.objects.link(ob_cylinder)

# ---- scene / render settings (as saved in the file)
scene.camera = ob_camera
scene.frame_start = 1; scene.frame_end = 250; scene.frame_set(1)
scene.render.engine = 'BLENDER_EEVEE_NEXT'
scene.cycles.sampling_pattern = 'TABULATED_SOBOL'
scene.view_settings.view_transform = 'Filmic'
bpy.context.view_layer.update()
